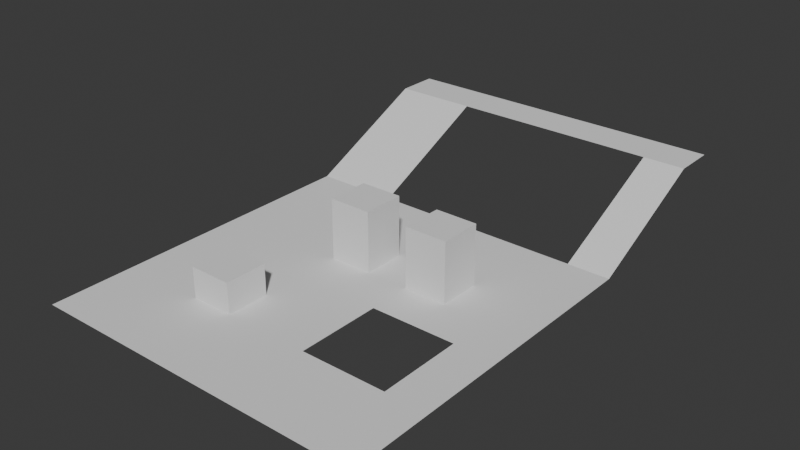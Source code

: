 # Source: Untitled.blend  (saved by Blender 4.5.91; exported with 4.5.12 LTS)
import bpy
from mathutils import Matrix  # noqa: F401  (used for matrix-valued properties, if any)

bpy.ops.wm.read_factory_settings(use_empty=True)
scene = bpy.context.scene
scene.name = 'Scene'

# ---- collections
col_collection = bpy.data.collections.new('Collection'); scene.collection.children.link(col_collection)

# ---- world
world_world = bpy.data.worlds.new('World'); scene.world = world_world
world_world.use_nodes = True; world_world.node_tree.nodes.clear()
_N = world_world.node_tree.nodes; _L = world_world.node_tree.links
n0 = _N.new('ShaderNodeOutputWorld'); n0.name = 'World Output'; n0.location = (200, 100)
n1 = _N.new('ShaderNodeBackground'); n1.name = 'Background'; n1.location = (-200, 100)
n1.inputs[0].default_value = (0.05088, 0.05088, 0.05088, 1.0)
_L.new(n1.outputs[0], n0.inputs[0])
n0.is_active_output = True
world_world.color = (0.05088, 0.05088, 0.05088)
world_world.sun_shadow_jitter_overblur = 0.0

# ---- meshes
me_plane = bpy.data.meshes.new('Plane')
me_plane.from_pydata([(-1.006, -1.006, 0.0), (1.006, -1.006, 0.0), (-1.006, 1.006, 0.0), (-1.006, 0.7543, 0.0), (-1.006, 0.5029, 0.0), (-1.006, 0.2514, 0.0), (-1.006, -8.538e-12, 0.0), (-1.006, -0.2514, 0.0), (-1.006, -0.5029, 0.0), (-1.006, -0.7543, 0.0), (-0.7543, -1.006, 0.0), (-0.5029, -1.006, 0.0), (-0.2514, -1.006, 0.0), (4.269e-11, -1.006, 0.0), (0.2514, -1.006, 0.0), (0.5029, -1.006, 0.0), (0.7543, -1.006, 0.0), (1.006, -0.7543, 0.0), (1.006, -0.5029, 0.0), (1.006, -0.2514, 0.0), (1.006, -8.538e-12, 0.0), (1.006, 0.2514, 0.0), (1.006, 0.5029, 0.0), (1.006, 0.7543, 0.0), (0.5029, 1.006, 0.0), (0.2514, 1.006, 0.0), (4.269e-11, 1.006, 0.0), (-0.2514, 1.006, 0.0), (-0.5029, 1.006, 0.0), (-0.7543, 1.006, 0.0), (-0.7543, -0.7543, 0.0), (-0.7543, -0.5029, 0.0), (-0.7543, -0.2514, 0.0), (-0.7543, -8.538e-12, 0.0), (-0.7543, 0.2514, 0.0), (-0.7543, 0.5029, 0.0), (-0.7543, 0.7543, 0.0), (-0.5029, -0.7543, 0.0), (-0.5029, -0.5029, 0.0), (-0.5029, -0.2514, 0.0), (-0.5029, -8.538e-12, 0.0), (-0.5029, 0.2514, 0.0), (-0.5029, 0.5029, 0.0), (-0.5029, 0.7543, 0.0), (-0.2514, -0.7543, 0.0), (-0.2514, -0.5029, 0.0), (-0.2514, -0.2514, 0.0), (-0.2514, -8.538e-12, 0.0), (-0.2514, 0.2514, 0.0), (-0.2514, 0.5029, 0.0), (-0.2514, 0.7543, 0.0), (4.269e-11, -0.7543, 0.0), (4.269e-11, -0.5029, 0.0), (4.269e-11, -0.2514, 0.0), (4.269e-11, -8.538e-12, 0.0), (4.269e-11, 0.2514, 0.0), (4.269e-11, 0.5029, 0.0), (4.269e-11, 0.7543, 0.0), (0.2514, -0.7543, 0.0), (0.2514, -0.5029, 0.0), (0.2514, -0.2514, 0.0), (0.2514, -8.538e-12, 0.0), (0.2514, 0.2514, 0.0), (0.2514, 0.5029, 0.0), (0.2514, 0.7543, 0.0), (0.5029, -0.7543, 0.0), (0.5029, -0.5029, 0.0), (-0.5029, -0.5029, 0.1815), (0.5029, -8.538e-12, 0.0), (0.5029, 0.2514, 0.0), (0.5029, 0.5029, 0.0), (0.5029, 0.7543, 0.0), (0.7543, -0.7543, 0.0), (0.7543, -0.5029, 0.0), (0.7543, -0.2514, 0.0), (0.7543, -8.538e-12, 0.0), (0.7543, 0.2514, 0.0), (0.7543, 0.5029, 0.0), (0.7543, 0.7543, 0.0), (-1.014, 1.783, 0.3578), (-0.511, 1.783, 0.3578), (-0.7625, 1.783, 0.3578), (-1.014, 2.034, 0.3578), (-0.511, 2.034, 0.3578), (-0.7625, 2.034, 0.3578), (0.7415, 1.783, 0.3578), (0.9918, 1.783, 0.3578), (1.005, 1.006, 0.0), (0.7536, 1.006, 0.0), (0.7404, 2.034, 0.3578), (0.9918, 2.034, 0.3578), (-0.2605, 1.783, 0.3578), (-0.01002, 1.783, 0.3578), (0.2405, 1.783, 0.3578), (0.491, 1.783, 0.3578), (0.4901, 2.034, 0.3578), (0.2398, 2.034, 0.3578), (-0.01048, 2.034, 0.3578), (-0.2608, 2.034, 0.3578), (0.2514, 0.5029, 0.3568), (0.2514, 0.2514, 0.3568), (-0.2514, 0.2514, 0.3572), (-0.2514, 0.5029, 0.3572), (4.269e-11, 0.2514, 0.3572), (4.269e-11, 0.5029, 0.3572), (0.5029, 0.2514, 0.3568), (0.5029, 0.5029, 0.3568), (-0.5029, -0.2514, 0.1815), (-0.2514, -0.5029, 0.1815), (-0.2514, -0.2514, 0.1815)], [], [(78, 23, 87, 88), (3, 36, 29, 2), (36, 43, 28, 29), (43, 50, 27, 28), (50, 57, 26, 27), (57, 64, 25, 26), (64, 71, 24, 25), (71, 78, 88, 24), (0, 10, 30, 9), (9, 30, 31, 8), (8, 31, 32, 7), (7, 32, 33, 6), (6, 33, 34, 5), (5, 34, 35, 4), (4, 35, 36, 3), (10, 11, 37, 30), (30, 37, 38, 31), (31, 38, 39, 32), (32, 39, 40, 33), (33, 40, 41, 34), (34, 41, 42, 35), (35, 42, 43, 36), (11, 12, 44, 37), (37, 44, 45, 38), (45, 46, 109, 108), (39, 46, 47, 40), (40, 47, 48, 41), (41, 48, 49, 42), (42, 49, 50, 43), (12, 13, 51, 44), (44, 51, 52, 45), (45, 52, 53, 46), (46, 53, 54, 47), (47, 54, 55, 48), (55, 56, 104, 103), (49, 56, 57, 50), (13, 14, 58, 51), (51, 58, 59, 52), (52, 59, 60, 53), (53, 60, 61, 54), (54, 61, 62, 55), (55, 62, 63, 56), (56, 63, 64, 57), (14, 15, 65, 58), (58, 65, 66, 59), (46, 39, 107, 109), (39, 38, 67, 107), (61, 68, 69, 62), (62, 69, 105, 100), (63, 70, 71, 64), (15, 16, 72, 65), (65, 72, 73, 66), (38, 45, 108, 67), (67, 108, 109, 107), (68, 75, 76, 69), (69, 76, 77, 70), (70, 77, 78, 71), (16, 1, 17, 72), (72, 17, 18, 73), (73, 18, 19, 74), (74, 19, 20, 75), (75, 20, 21, 76), (76, 21, 22, 77), (77, 22, 23, 78), (29, 28, 80, 81), (2, 29, 81, 79), (81, 80, 83, 84), (79, 81, 84, 82), (95, 94, 85, 89), (88, 87, 86, 85), (85, 86, 90, 89), (83, 80, 91, 98), (98, 91, 92, 97), (97, 92, 93, 96), (96, 93, 94, 95), (100, 105, 106, 99), (101, 103, 104, 102), (56, 49, 102, 104), (49, 48, 101, 102), (48, 55, 103, 101), (69, 70, 106, 105), (70, 63, 99, 106), (63, 62, 100, 99)])
_uv = me_plane.uv_layers.new(name='UVMap')
_uv.uv.foreach_set('vector', [0.875, 0.875, 1.0, 0.875, 1.0, 1.0, 0.875, 1.0, 0.0, 0.875, 0.125, 0.875, 0.125, 1.0, 0.0, 1.0, 0.125, 0.875, 0.25, 0.875, 0.25, 1.0, 0.125, 1.0, 0.25, 0.875, 0.375, 0.875, 0.375, 1.0, 0.25, 1.0, 0.375, 0.875, 0.5, 0.875, 0.5, 1.0, 0.375, 1.0, 0.5, 0.875, 0.625, 0.875, 0.625, 1.0, 0.5, 1.0, 0.625, 0.875, 0.75, 0.875, 0.75, 1.0, 0.625, 1.0, 0.75, 0.875, 0.875, 0.875, 0.875, 1.0, 0.75, 1.0, 0.0, 0.0, 0.125, 0.0, 0.125, 0.125, 0.0, 0.125, 0.0, 0.125, 0.125, 0.125, 0.125, 0.25, 0.0, 0.25, 0.0, 0.25, 0.125, 0.25, 0.125, 0.375, 0.0, 0.375, 0.0, 0.375, 0.125, 0.375, 0.125, 0.5, 0.0, 0.5, 0.0, 0.5, 0.125, 0.5, 0.125, 0.625, 0.0, 0.625, 0.0, 0.625, 0.125, 0.625, 0.125, 0.75, 0.0, 0.75, 0.0, 0.75, 0.125, 0.75, 0.125, 0.875, 0.0, 0.875, 0.125, 0.0, 0.25, 0.0, 0.25, 0.125, 0.125, 0.125, 0.125, 0.125, 0.25, 0.125, 0.25, 0.25, 0.125, 0.25, 0.125, 0.25, 0.25, 0.25, 0.25, 0.375, 0.125, 0.375, 0.125, 0.375, 0.25, 0.375, 0.25, 0.5, 0.125, 0.5, 0.125, 0.5, 0.25, 0.5, 0.25, 0.625, 0.125, 0.625, 0.125, 0.625, 0.25, 0.625, 0.25, 0.75, 0.125, 0.75, 0.125, 0.75, 0.25, 0.75, 0.25, 0.875, 0.125, 0.875, 0.25, 0.0, 0.375, 0.0, 0.375, 0.125, 0.25, 0.125, 0.25, 0.125, 0.375, 0.125, 0.375, 0.25, 0.25, 0.25, 0.375, 0.25, 0.375, 0.375, 0.375, 0.375, 0.375, 0.25, 0.25, 0.375, 0.375, 0.375, 0.375, 0.5, 0.25, 0.5, 0.25, 0.5, 0.375, 0.5, 0.375, 0.625, 0.25, 0.625, 0.25, 0.625, 0.375, 0.625, 0.375, 0.75, 0.25, 0.75, 0.25, 0.75, 0.375, 0.75, 0.375, 0.875, 0.25, 0.875, 0.375, 0.0, 0.5, 0.0, 0.5, 0.125, 0.375, 0.125, 0.375, 0.125, 0.5, 0.125, 0.5, 0.25, 0.375, 0.25, 0.375, 0.25, 0.5, 0.25, 0.5, 0.375, 0.375, 0.375, 0.375, 0.375, 0.5, 0.375, 0.5, 0.5, 0.375, 0.5, 0.375, 0.5, 0.5, 0.5, 0.5, 0.625, 0.375, 0.625, 0.5, 0.625, 0.5, 0.75, 0.5, 0.75, 0.5, 0.625, 0.375, 0.75, 0.5, 0.75, 0.5, 0.875, 0.375, 0.875, 0.5, 0.0, 0.625, 0.0, 0.625, 0.125, 0.5, 0.125, 0.5, 0.125, 0.625, 0.125, 0.625, 0.25, 0.5, 0.25, 0.5, 0.25, 0.625, 0.25, 0.625, 0.375, 0.5, 0.375, 0.5, 0.375, 0.625, 0.375, 0.625, 0.5, 0.5, 0.5, 0.5, 0.5, 0.625, 0.5, 0.625, 0.625, 0.5, 0.625, 0.5, 0.625, 0.625, 0.625, 0.625, 0.75, 0.5, 0.75, 0.5, 0.75, 0.625, 0.75, 0.625, 0.875, 0.5, 0.875, 0.625, 0.0, 0.75, 0.0, 0.75, 0.125, 0.625, 0.125, 0.625, 0.125, 0.75, 0.125, 0.75, 0.25, 0.625, 0.25, 0.375, 0.375, 0.25, 0.375, 0.25, 0.375, 0.375, 0.375, 0.25, 0.375, 0.25, 0.25, 0.25, 0.25, 0.25, 0.375, 0.625, 0.5, 0.75, 0.5, 0.75, 0.625, 0.625, 0.625, 0.625, 0.625, 0.75, 0.625, 0.75, 0.625, 0.625, 0.625, 0.625, 0.75, 0.75, 0.75, 0.75, 0.875, 0.625, 0.875, 0.75, 0.0, 0.875, 0.0, 0.875, 0.125, 0.75, 0.125, 0.75, 0.125, 0.875, 0.125, 0.875, 0.25, 0.75, 0.25, 0.25, 0.25, 0.375, 0.25, 0.375, 0.25, 0.25, 0.25, 0.25, 0.25, 0.375, 0.25, 0.375, 0.375, 0.25, 0.375, 0.75, 0.5, 0.875, 0.5, 0.875, 0.625, 0.75, 0.625, 0.75, 0.625, 0.875, 0.625, 0.875, 0.75, 0.75, 0.75, 0.75, 0.75, 0.875, 0.75, 0.875, 0.875, 0.75, 0.875, 0.875, 0.0, 1.0, 0.0, 1.0, 0.125, 0.875, 0.125, 0.875, 0.125, 1.0, 0.125, 1.0, 0.25, 0.875, 0.25, 0.875, 0.25, 1.0, 0.25, 1.0, 0.375, 0.875, 0.375, 0.875, 0.375, 1.0, 0.375, 1.0, 0.5, 0.875, 0.5, 0.875, 0.5, 1.0, 0.5, 1.0, 0.625, 0.875, 0.625, 0.875, 0.625, 1.0, 0.625, 1.0, 0.75, 0.875, 0.75, 0.875, 0.75, 1.0, 0.75, 1.0, 0.875, 0.875, 0.875, 0.125, 1.0, 0.25, 1.0, 0.25, 1.0, 0.125, 1.0, 0.0, 1.0, 0.125, 1.0, 0.125, 1.0, 0.0, 1.0, 0.125, 1.0, 0.25, 1.0, 0.25, 1.0, 0.125, 1.0, 0.0, 1.0, 0.125, 1.0, 0.125, 1.0, 0.0, 1.0, 0.25, 1.0, 0.25, 1.0, 0.25, 1.0, 0.25, 1.0, 0.125, 1.0, 0.25, 1.0, 0.25, 1.0, 0.125, 1.0, 0.0, 1.0, 0.125, 1.0, 0.125, 1.0, 0.0, 1.0, 0.25, 1.0, 0.25, 1.0, 0.25, 1.0, 0.25, 1.0, 0.25, 1.0, 0.25, 1.0, 0.25, 1.0, 0.25, 1.0, 0.25, 1.0, 0.25, 1.0, 0.25, 1.0, 0.25, 1.0, 0.25, 1.0, 0.25, 1.0, 0.25, 1.0, 0.25, 1.0, 0.625, 0.625, 0.75, 0.625, 0.75, 0.75, 0.625, 0.75, 0.375, 0.625, 0.5, 0.625, 0.5, 0.75, 0.375, 0.75, 0.5, 0.75, 0.375, 0.75, 0.375, 0.75, 0.5, 0.75, 0.375, 0.75, 0.375, 0.625, 0.375, 0.625, 0.375, 0.75, 0.375, 0.625, 0.5, 0.625, 0.5, 0.625, 0.375, 0.625, 0.75, 0.625, 0.75, 0.75, 0.75, 0.75, 0.75, 0.625, 0.75, 0.75, 0.625, 0.75, 0.625, 0.75, 0.75, 0.75, 0.625, 0.75, 0.625, 0.625, 0.625, 0.625, 0.625, 0.75])
me_plane.update()

# ---- objects
ob_plane = bpy.data.objects.new('Plane', me_plane)

# ---- transforms, parenting, visibility, modifiers, constraints
ob_plane.location = (0.0, 0.0, 0.0)
ob_plane.scale = (3.981, 3.981, 3.981)

# ---- collection membership
col_collection.objects.link(ob_plane)

# ---- scene / render settings (as saved in the file)
scene.frame_start = 1; scene.frame_end = 250; scene.frame_set(1)
scene.render.engine = 'BLENDER_EEVEE_NEXT'
bpy.context.view_layer.update()

# ---- added for rendering (the .blend has no active camera and no usable light): camera, sun
cam_auto = bpy.data.cameras.new('AutoCamera')
cam_auto.lens = 50.0
cam_auto.sensor_width = 36.0
cam_auto.clip_end = 1000.0
ob_auto_camera = bpy.data.objects.new('AutoCamera', cam_auto)
scene.collection.objects.link(ob_auto_camera)
ob_auto_camera.location = (13.4897, -14.1605, 11.5169)
ob_auto_camera.rotation_euler = (1.09748, -7.21219e-08, 0.694738)
scene.camera = ob_auto_camera
light_auto_sun = bpy.data.lights.new('AutoSun', 'SUN')
light_auto_sun.energy = 3.0
light_auto_sun.angle = 0.0523599
ob_auto_sun = bpy.data.objects.new('AutoSun', light_auto_sun)
scene.collection.objects.link(ob_auto_sun)
ob_auto_sun.rotation_euler = (0.872665, 0.174533, 0.523599)
bpy.context.view_layer.update()
